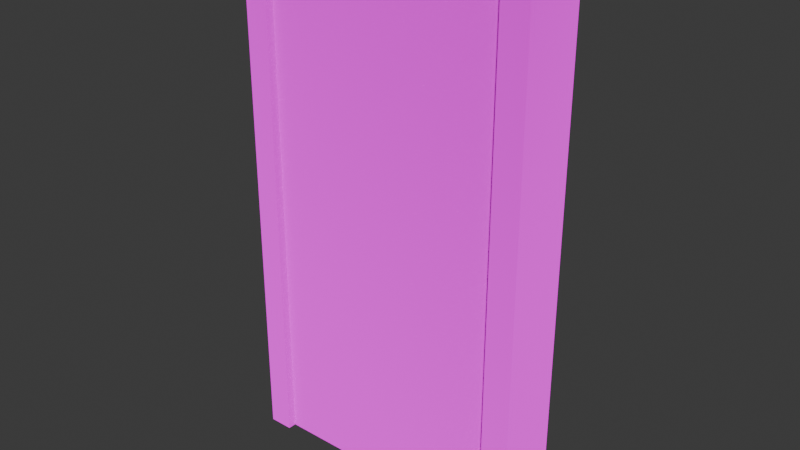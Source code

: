 # Source: door.blend  (saved by Blender 4.4.30; exported with 4.5.12 LTS)
import bpy
from mathutils import Matrix  # noqa: F401  (used for matrix-valued properties, if any)

bpy.ops.wm.read_factory_settings(use_empty=True)
scene = bpy.context.scene
scene.name = 'Scene'

# ---- images (referenced by path relative to the original .blend; pixels are not part of the script)
import os
ASSET_DIR = os.environ.get("B2B_ASSET_DIR", "")  # directory of the original .blend (textures are referenced by path, not embedded)
HERE = os.path.dirname(os.path.abspath(__file__))  # packed textures are extracted next to this script under _unpacked/

def load_image(name, relpath, width, height, colorspace="sRGB"):
    """Load a texture the original file referenced (path relative to the .blend, or extracted next to this script)."""
    p = next((c for c in (os.path.join(HERE, relpath), os.path.join(ASSET_DIR, relpath)) if relpath and os.path.exists(c)), "")
    if p:
        img = bpy.data.images.load(p, check_existing=True)
        img.name = name
    else:  # same state as the original file: an image datablock whose file is absent (Cycles renders it pink)
        img = bpy.data.images.new(name, width, height)
        img.source = "FILE"
        img.filepath = "//" + (relpath or name)
    img.colorspace_settings.name = colorspace
    return img
img_hostel_floors_and_walls_png = load_image('hostel_floors_and_walls.png', 'hostel_floors_and_walls.png', 1024, 1024, 'sRGB')

# ---- materials (node trees are filled in below, after node groups)
mat_hostel_walls = bpy.data.materials.new('hostel_walls')

# ---- material node trees
mat_hostel_walls.use_nodes = True; mat_hostel_walls.node_tree.nodes.clear()
_N = mat_hostel_walls.node_tree.nodes; _L = mat_hostel_walls.node_tree.links
n0 = _N.new('ShaderNodeOutputMaterial'); n0.name = 'Material Output'; n0.location = (300, 300)
n1 = _N.new('ShaderNodeBsdfDiffuse'); n1.name = 'Diffuse BSDF'; n1.location = (10, 300)
n1.inputs[1].default_value = 1.0
n2 = _N.new('ShaderNodeTexImage'); n2.name = 'Image Texture'; n2.location = (-280, 278)
n2.image = img_hostel_floors_and_walls_png
n2.interpolation = 'Closest'
_L.new(n1.outputs[0], n0.inputs[0])
_L.new(n2.outputs[0], n1.inputs[0])
n0.is_active_output = True

# ---- world
world_world = bpy.data.worlds.new('World'); scene.world = world_world
world_world.use_nodes = True; world_world.node_tree.nodes.clear()
_N = world_world.node_tree.nodes; _L = world_world.node_tree.links
n0 = _N.new('ShaderNodeOutputWorld'); n0.name = 'World Output'; n0.location = (300, 300)
n1 = _N.new('ShaderNodeBackground'); n1.name = 'Background'; n1.location = (10, 300)
n1.inputs[0].default_value = (0.05088, 0.05088, 0.05088, 1.0)
_L.new(n1.outputs[0], n0.inputs[0])
n0.is_active_output = True
world_world.color = (0.05088, 0.05088, 0.05088)
world_world.sun_shadow_jitter_overblur = 0.0

# ---- meshes
me_plane_005 = bpy.data.meshes.new('Plane.005')
me_plane_005.from_pydata([(0.09051, -5.96e-08, 0.6477), (-0.08949, -5.96e-08, 0.6477), (0.09051, -5.96e-08, -0.002335), (-0.08949, -5.96e-08, -0.002335), (0.09051, 0.02, 0.6477), (-0.08949, 0.02, 0.6477), (0.09051, 0.02, -0.002335), (-0.08949, 0.02, -0.002335), (0.09051, -0.02, 0.6477), (-0.08949, -0.02, 0.6477), (0.09051, -0.02, -0.002335), (-0.08949, -0.02, -0.002335), (-0.07468, -0.02, -0.002335), (-0.07468, -0.02, 0.6477), (-0.07468, 0.02, -0.002335), (-0.07468, 0.02, 0.6477), (-0.07468, -5.96e-08, 0.6477), (-0.07468, -5.96e-08, -0.002335), (0.07391, -0.02, 0.6477), (0.07391, 0.02, 0.6477), (0.07391, -5.96e-08, -0.002335), (0.07391, -0.02, -0.002335), (0.07391, 0.02, -0.002335), (0.07391, -5.96e-08, 0.6477), (-0.08949, -0.02, 0.6175), (0.09051, -0.02, 0.6175), (-0.08949, 0.02, 0.6175), (0.09051, 0.02, 0.6175), (0.09051, -5.96e-08, 0.6175), (-0.08949, -5.96e-08, 0.6175), (-0.07468, 0.02, 0.6175), (-0.07468, -0.02, 0.6175), (0.07391, 0.02, 0.6175), (0.07391, -0.02, 0.6175), (0.07391, -0.01487, -0.002335), (-0.07468, -0.01487, -0.002335), (0.07391, 0.01487, -0.002335), (-0.07468, 0.01487, -0.002335), (-0.07468, 0.01487, 0.6175), (0.07391, 0.01487, 0.6175), (-0.07468, -0.01487, 0.6175), (0.07391, -0.01487, 0.6175)], [], [(24, 9, 1, 29), (12, 11, 3, 17), (25, 10, 2, 28), (18, 8, 0, 23), (23, 0, 4, 19), (28, 2, 6, 27), (17, 3, 7, 14), (29, 1, 5, 26), (32, 19, 4, 27), (33, 25, 8, 18), (9, 13, 16, 1), (1, 16, 15, 5), (26, 5, 15, 30), (24, 31, 13, 9), (2, 20, 22, 6), (10, 21, 20, 2), (13, 18, 23, 16), (16, 23, 19, 15), (30, 15, 19, 32), (31, 33, 18, 13), (30, 32, 39, 38), (14, 30, 38, 37), (11, 12, 31, 24), (7, 26, 30, 14), (11, 24, 29, 3), (8, 25, 28, 0), (0, 28, 27, 4), (3, 29, 26, 7), (22, 32, 27, 6), (21, 10, 25, 33), (35, 34, 41, 40), (37, 38, 39, 36), (21, 33, 41, 34), (32, 22, 36, 39), (31, 12, 35, 40), (33, 31, 40, 41)])
_uv = me_plane_005.uv_layers.new(name='UVMap')
_uv.uv.foreach_set('vector', [0.9844, 0.4768, 0.9844, 0.5, 1.0, 0.5, 1.0, 0.4768, 0.7706, 0.0, 0.75, 0.0, 0.75, 0.0, 0.7706, 0.0, 0.9844, 0.2504, 0.9844, 0.5, 1.0, 0.5, 1.0, 0.02321, 0.9844, 0.4539, 0.9844, 0.5, 1.0, 0.5, 1.0, 0.4539, 1.0, 0.4539, 1.0, 0.5, 0.9844, 0.5, 0.9844, 0.4539, 1.0, 0.02321, 1.0, 0.5, 0.9844, 0.5, 0.9844, 0.02321, 0.7706, 0.0, 0.75, 0.0, 0.75, 0.0, 0.7706, 0.0, 1.0, 0.4768, 1.0, 0.5, 0.9844, 0.5, 0.9844, 0.4768, 0.9769, 0.4768, 0.9769, 0.5, 1.0, 0.5, 1.0, 0.4768, 0.9769, 0.4768, 1.0, 0.2504, 1.0, 0.5, 0.9769, 0.5, 0.9844, 2.486e-05, 0.9844, 0.04115, 1.0, 0.04115, 1.0, 2.486e-05, 1.0, 2.485e-05, 1.0, 0.04115, 0.9844, 0.04115, 0.9844, 2.485e-05, 0.75, 0.4768, 0.75, 0.5, 0.7706, 0.5, 0.7706, 0.4768, 0.75, 0.4768, 0.7706, 0.4768, 0.7706, 0.5, 0.75, 0.5, 1.0, 0.0, 0.9769, 0.0, 0.9769, 0.0, 1.0, 0.0, 1.0, 0.0, 0.9769, 0.0, 0.9769, 0.0, 1.0, 0.0, 0.9844, 0.04115, 0.9844, 0.4539, 1.0, 0.4539, 1.0, 0.04115, 1.0, 0.04115, 1.0, 0.4539, 0.9844, 0.4539, 0.9844, 0.04115, 0.7706, 0.4768, 0.7706, 0.5, 0.9769, 0.5, 0.9769, 0.4768, 0.7706, 0.4768, 0.9769, 0.4768, 0.9769, 0.5, 0.7706, 0.5, 0.7706, 0.4768, 0.9769, 0.4768, 0.9769, 0.4768, 0.7706, 0.4768, 0.7706, 0.0, 0.7706, 0.4768, 0.7706, 0.4768, 0.7706, 0.0, 0.75, 0.0, 0.7706, 0.0, 0.7706, 0.4768, 0.75, 0.4768, 0.75, 0.0, 0.75, 0.4768, 0.7706, 0.4768, 0.7706, 0.0, 0.9844, 2.486e-05, 0.9844, 0.4768, 1.0, 0.4768, 1.0, 2.486e-05, 0.9844, 2.486e-05, 0.9844, 0.2504, 1.0, 0.02321, 1.0, 2.486e-05, 1.0, 2.485e-05, 1.0, 0.02321, 0.9844, 0.02321, 0.9844, 2.485e-05, 1.0, 2.485e-05, 1.0, 0.4768, 0.9844, 0.4768, 0.9844, 2.485e-05, 0.9769, 0.0, 0.9769, 0.4768, 1.0, 0.4768, 1.0, 0.0, 0.9769, 0.0, 1.0, 0.0, 1.0, 0.2504, 0.9769, 0.4768, 0.7706, 0.0, 0.9769, 0.0, 0.9769, 0.4768, 0.7706, 0.4768, 0.7706, 0.0, 0.7706, 0.4768, 0.9769, 0.4768, 0.9769, 0.0, 0.9769, 0.0, 0.9769, 0.4768, 0.9769, 0.4768, 0.9769, 0.0, 0.9769, 0.4768, 0.9769, 0.0, 0.9769, 0.0, 0.9769, 0.4768, 0.7706, 0.4768, 0.7706, 0.0, 0.7706, 0.0, 0.7706, 0.4768, 0.9769, 0.4768, 0.7706, 0.4768, 0.7706, 0.4768, 0.9769, 0.4768])
me_plane_005.materials.append(mat_hostel_walls)
me_plane_005.update()

# ---- objects
ob_door = bpy.data.objects.new('door', me_plane_005)

# ---- transforms, parenting, visibility, modifiers, constraints
ob_door.location = (0.0, 0.0, 0.0)
ob_door.scale = (2.0, 2.0, 1.0)

# ---- collection membership
scene.collection.objects.link(ob_door)

# ---- scene / render settings (as saved in the file)
scene.frame_start = 1; scene.frame_end = 250; scene.frame_set(1)
scene.render.engine = 'BLENDER_EEVEE_NEXT'
bpy.context.view_layer.update()

# ---- added for rendering (the .blend has no active camera and no usable light): camera, sun
cam_auto = bpy.data.cameras.new('AutoCamera')
cam_auto.lens = 50.0
cam_auto.sensor_width = 36.0
cam_auto.clip_end = 1000.0
ob_auto_camera = bpy.data.objects.new('AutoCamera', cam_auto)
scene.collection.objects.link(ob_auto_camera)
ob_auto_camera.location = (0.692474, -0.829736, 0.875823)
ob_auto_camera.rotation_euler = (1.09748, -7.21219e-08, 0.694738)
scene.camera = ob_auto_camera
light_auto_sun = bpy.data.lights.new('AutoSun', 'SUN')
light_auto_sun.energy = 3.0
light_auto_sun.angle = 0.0523599
ob_auto_sun = bpy.data.objects.new('AutoSun', light_auto_sun)
scene.collection.objects.link(ob_auto_sun)
ob_auto_sun.rotation_euler = (0.872665, 0.174533, 0.523599)
bpy.context.view_layer.update()
